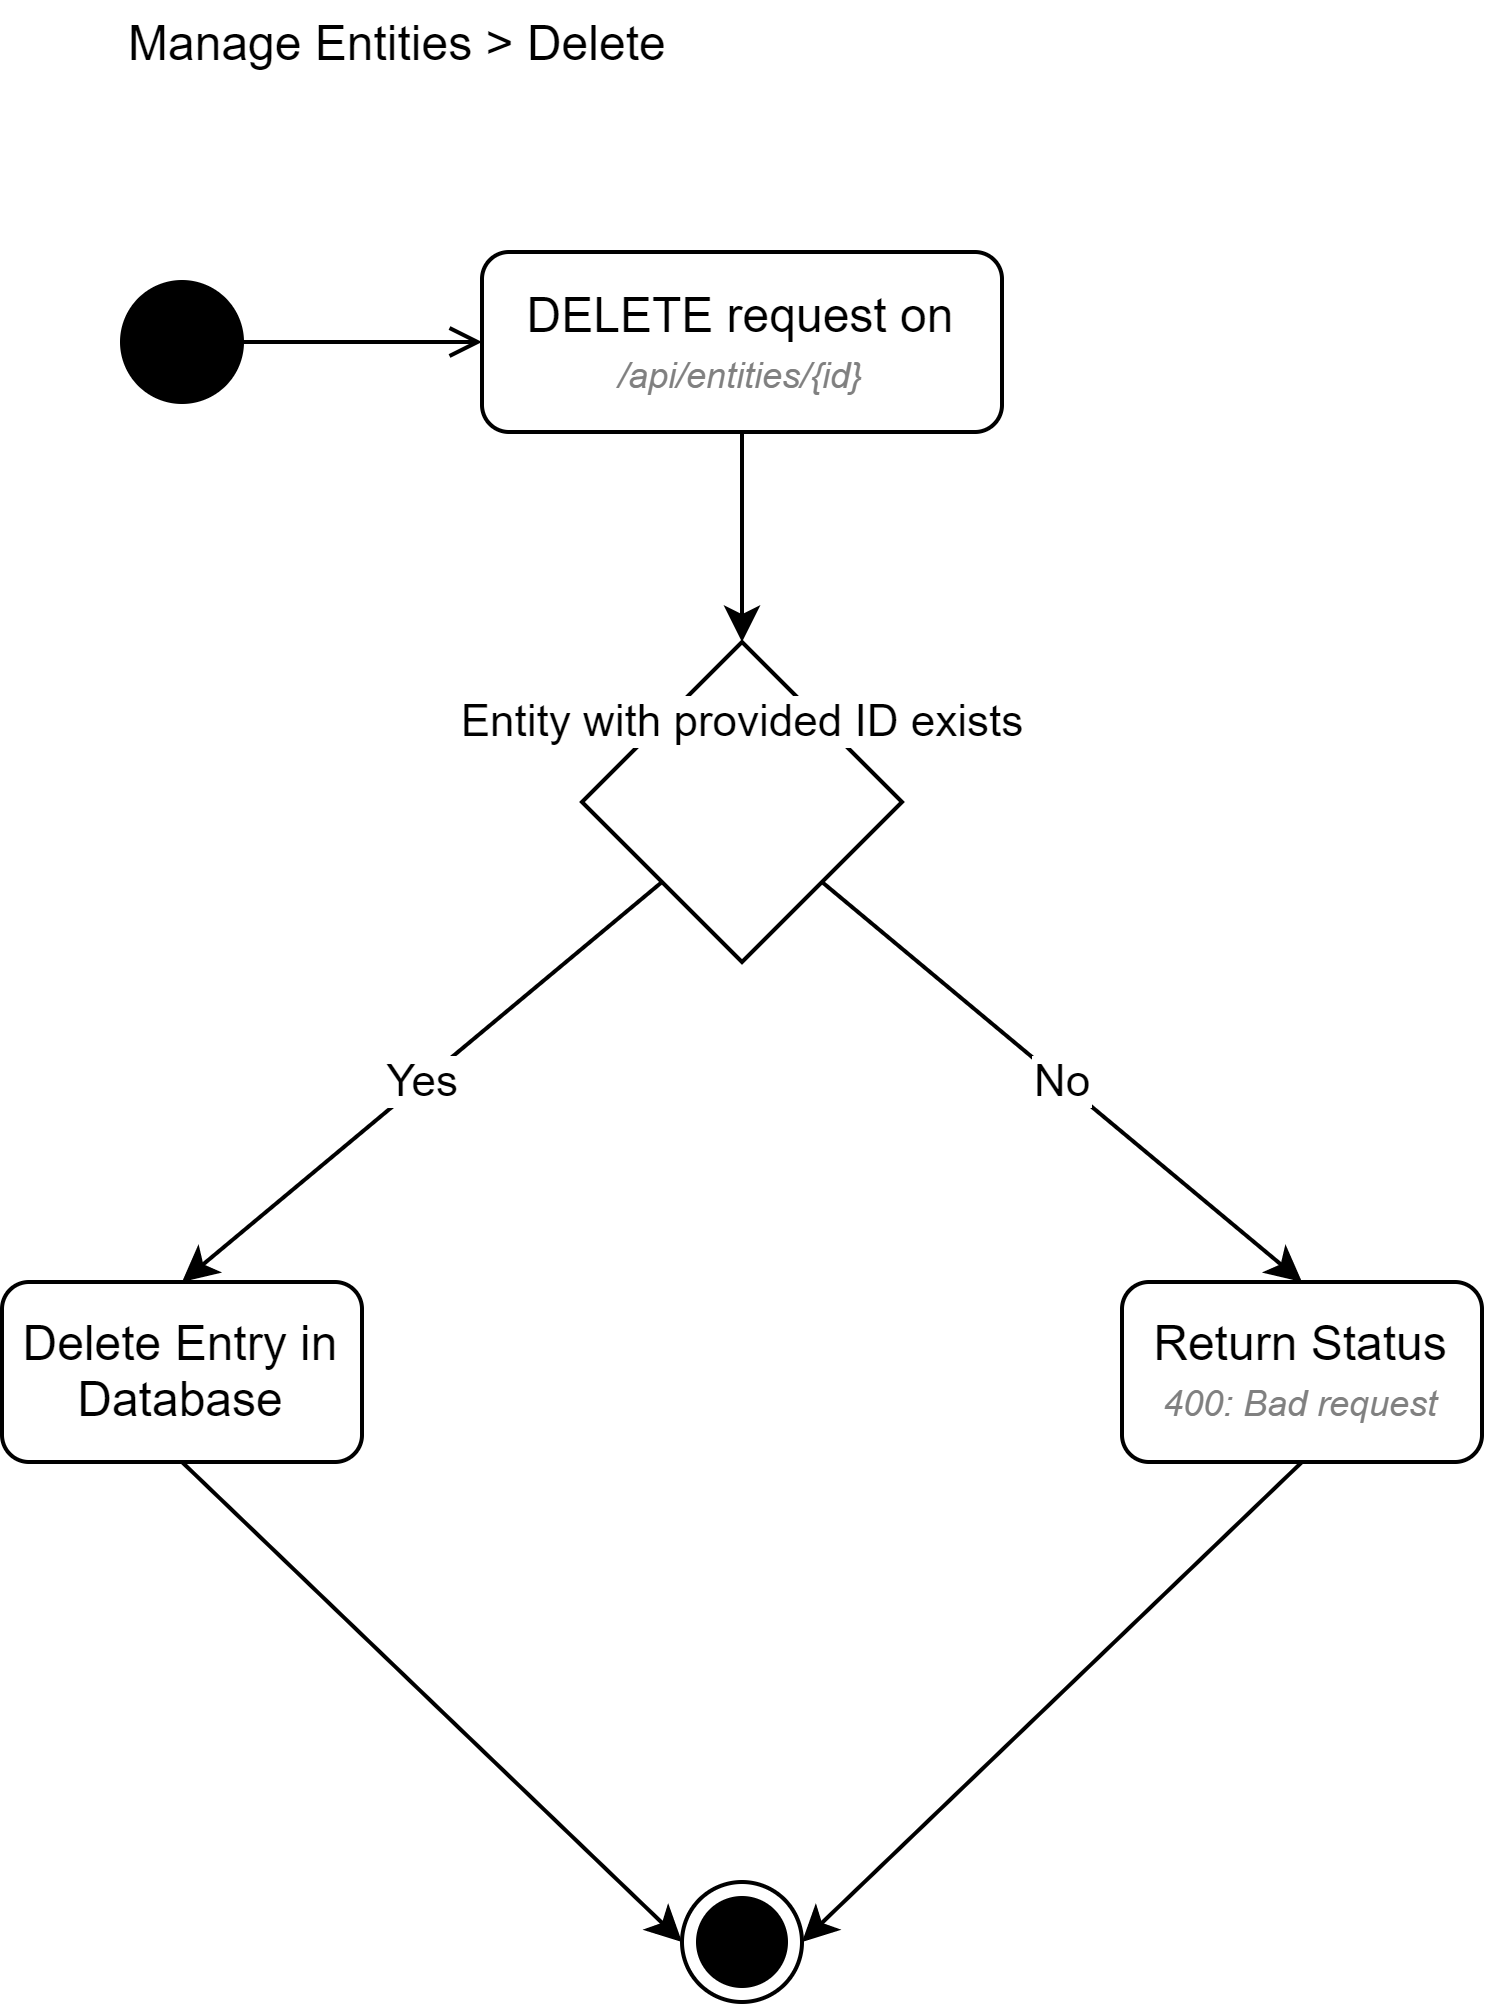

The diagram above was exported from draw.io. Its source (the exported page's mxGraphModel, read from the mxfile embedded in the PNG):
<mxGraphModel dx="1003" dy="472" grid="1" gridSize="10" guides="1" tooltips="1" connect="1" arrows="1" fold="1" page="1" pageScale="1" pageWidth="850" pageHeight="1100" math="0" shadow="0">
  <root>
    <mxCell id="0" />
    <mxCell id="1" parent="0" />
    <mxCell id="4" value="" style="ellipse;html=1;fillColor=#000000;" vertex="1" parent="1">
      <mxGeometry x="190" y="220" width="30" height="30" as="geometry" />
    </mxCell>
    <mxCell id="5" value="" style="endArrow=open;html=1;rounded=0;align=center;verticalAlign=top;endFill=0;labelBackgroundColor=none;endSize=6;entryX=0;entryY=0.5;entryDx=0;entryDy=0;" edge="1" source="4" parent="1" target="6">
      <mxGeometry relative="1" as="geometry">
        <mxPoint x="260" y="235" as="targetPoint" />
      </mxGeometry>
    </mxCell>
    <mxCell id="6" value="DELETE request on&lt;br&gt;&lt;i&gt;&lt;font style=&quot;font-size: 9px&quot; color=&quot;#808080&quot;&gt;/api/entities/{id}&lt;/font&gt;&lt;/i&gt;" style="rounded=1;whiteSpace=wrap;html=1;fillColor=#FFFFFF;" vertex="1" parent="1">
      <mxGeometry x="280" y="212.5" width="130" height="45" as="geometry" />
    </mxCell>
    <mxCell id="7" value="Manage Entities &amp;gt; Delete" style="text;html=1;strokeColor=none;fillColor=none;align=left;verticalAlign=middle;whiteSpace=wrap;rounded=0;" vertex="1" parent="1">
      <mxGeometry x="190" y="150" width="140" height="20" as="geometry" />
    </mxCell>
    <mxCell id="9" value="" style="ellipse;html=1;shape=endState;fillColor=#000000;strokeColor=#000000;align=left;" vertex="1" parent="1">
      <mxGeometry x="330" y="620" width="30" height="30" as="geometry" />
    </mxCell>
    <mxCell id="10" value="" style="rhombus;whiteSpace=wrap;html=1;fillColor=#FFFFFF;align=left;" vertex="1" parent="1">
      <mxGeometry x="305" y="310" width="80" height="80" as="geometry" />
    </mxCell>
    <mxCell id="11" value="Entity with provided ID exists" style="endArrow=classic;html=1;exitX=0.5;exitY=1;exitDx=0;exitDy=0;entryX=0.5;entryY=0;entryDx=0;entryDy=0;" edge="1" parent="1" source="6" target="10">
      <mxGeometry x="1" y="20" width="50" height="50" relative="1" as="geometry">
        <mxPoint x="350" y="410" as="sourcePoint" />
        <mxPoint x="400" y="360" as="targetPoint" />
        <mxPoint x="-20" y="20" as="offset" />
      </mxGeometry>
    </mxCell>
    <mxCell id="13" value="Delete Entry in Database" style="rounded=1;whiteSpace=wrap;html=1;fillColor=#FFFFFF;" vertex="1" parent="1">
      <mxGeometry x="160" y="470" width="90" height="45" as="geometry" />
    </mxCell>
    <mxCell id="14" value="Return Status &lt;i&gt;&lt;font style=&quot;font-size: 9px&quot; color=&quot;#808080&quot;&gt;400: Bad request&lt;/font&gt;&lt;/i&gt;" style="rounded=1;whiteSpace=wrap;html=1;fillColor=#FFFFFF;" vertex="1" parent="1">
      <mxGeometry x="440" y="470" width="90" height="45" as="geometry" />
    </mxCell>
    <mxCell id="16" value="No" style="endArrow=classic;html=1;exitX=1;exitY=1;exitDx=0;exitDy=0;entryX=0.5;entryY=0;entryDx=0;entryDy=0;" edge="1" parent="1" source="10" target="14">
      <mxGeometry width="50" height="50" relative="1" as="geometry">
        <mxPoint x="370" y="410" as="sourcePoint" />
        <mxPoint x="420" y="360" as="targetPoint" />
      </mxGeometry>
    </mxCell>
    <mxCell id="17" value="Yes" style="endArrow=classic;html=1;exitX=0;exitY=1;exitDx=0;exitDy=0;entryX=0.5;entryY=0;entryDx=0;entryDy=0;" edge="1" parent="1" source="10" target="13">
      <mxGeometry width="50" height="50" relative="1" as="geometry">
        <mxPoint x="370" y="410" as="sourcePoint" />
        <mxPoint x="420" y="360" as="targetPoint" />
      </mxGeometry>
    </mxCell>
    <mxCell id="18" value="" style="endArrow=classic;html=1;exitX=0.5;exitY=1;exitDx=0;exitDy=0;entryX=0;entryY=0.5;entryDx=0;entryDy=0;" edge="1" parent="1" source="13" target="9">
      <mxGeometry width="50" height="50" relative="1" as="geometry">
        <mxPoint x="370" y="510" as="sourcePoint" />
        <mxPoint x="420" y="460" as="targetPoint" />
      </mxGeometry>
    </mxCell>
    <mxCell id="19" value="" style="endArrow=classic;html=1;exitX=0.5;exitY=1;exitDx=0;exitDy=0;entryX=1;entryY=0.5;entryDx=0;entryDy=0;" edge="1" parent="1" source="14" target="9">
      <mxGeometry width="50" height="50" relative="1" as="geometry">
        <mxPoint x="370" y="510" as="sourcePoint" />
        <mxPoint x="420" y="460" as="targetPoint" />
      </mxGeometry>
    </mxCell>
  </root>
</mxGraphModel>